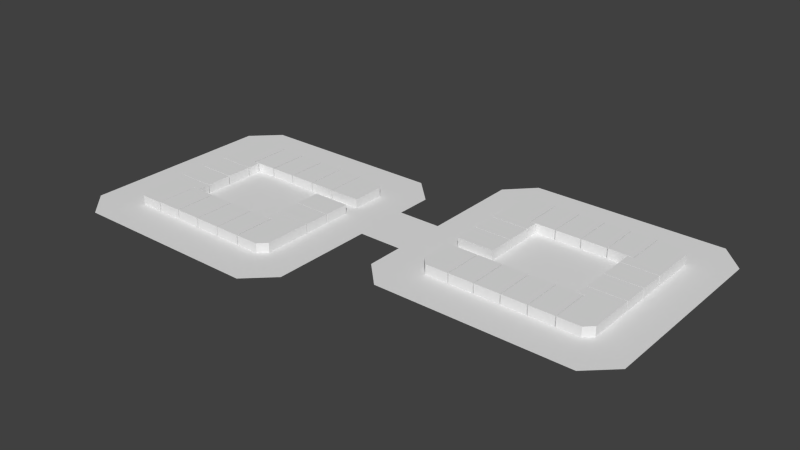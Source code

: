 # Source: block2_2.blend  (saved by Blender 2.75.0; exported with 4.5.12 LTS)
import bpy
from mathutils import Matrix  # noqa: F401  (used for matrix-valued properties, if any)

bpy.ops.wm.read_factory_settings(use_empty=True)
scene = bpy.context.scene
scene.name = 'Scene'

# ---- collections
col_collection_1 = bpy.data.collections.new('Collection 1'); scene.collection.children.link(col_collection_1)

# ---- world
world_world = bpy.data.worlds.new('World'); scene.world = world_world
world_world.color = (0.05088, 0.05088, 0.05088)
world_world.use_sun_shadow = False
world_world.sun_shadow_jitter_overblur = 0.0
world_world.cycles.sampling_method = 'MANUAL'
world_world.cycles.sample_map_resolution = 256

# ---- meshes
me_plane_023 = bpy.data.meshes.new('Plane.023')
me_plane_023.from_pydata([(-1.0, -5.155, 0.0), (2.723, -5.155, 0.0), (-1.0, 1.0, 0.0), (2.723, 1.0, 0.0), (2.884, 1.0, 0.0), (2.884, -5.155, 0.0), (6.681, 1.0, 0.0), (6.681, -5.155, 0.0), (6.826, 1.0, 0.0), (6.826, -5.155, 0.0), (10.62, 1.0, 0.0), (10.62, -5.155, 0.0), (10.77, 1.0, 0.0), (10.77, -5.155, 0.0), (14.48, 1.0, 0.0), (14.48, -5.155, 0.0), (13.76, 1.152, -4.768e-07), (14.66, 1.152, -4.768e-07), (13.76, 3.038, -4.768e-07), (14.66, 3.038, -4.768e-07), (19.29, 1.152, -4.768e-07), (19.29, 3.038, -4.768e-07), (14.66, -3.971, -4.768e-07), (19.29, -3.971, -4.768e-07), (14.66, -5.13, -4.768e-07), (18.14, -5.13, -4.768e-07), (18.14, -5.13, 1.422), (14.66, -5.13, 1.422), (19.29, -3.971, 1.422), (14.66, -3.971, 1.422), (19.29, 3.038, 1.422), (19.29, 1.152, 1.422), (14.66, 3.038, 1.422), (13.76, 3.038, 1.422), (14.66, 1.152, 1.422), (13.76, 1.152, 1.422), (14.48, -5.155, 1.422), (14.48, 1.0, 1.422), (10.77, -5.155, 1.422), (10.77, 1.0, 1.422), (10.62, -5.155, 1.422), (10.62, 1.0, 1.422), (6.826, -5.155, 1.422), (6.826, 1.0, 1.422), (6.681, -5.155, 1.422), (6.681, 1.0, 1.422), (2.884, -5.155, 1.422), (2.884, 1.0, 1.422), (2.723, 1.0, 1.422), (-1.0, 1.0, 1.422), (2.723, -5.155, 1.422), (-1.0, -5.155, 1.422)], [], [(0, 2, 3, 1), (39, 38, 36, 37), (4, 6, 7, 5), (8, 9, 42, 43), (8, 10, 11, 9), (15, 14, 37, 36), (12, 14, 15, 13), (16, 18, 19, 17), (19, 21, 20, 17), (20, 23, 22, 17), (23, 25, 24, 22), (35, 34, 32, 33), (13, 15, 36, 38), (28, 29, 27, 26), (47, 46, 44, 45), (20, 21, 30, 31), (21, 19, 32, 30), (14, 12, 39, 37), (5, 7, 44, 46), (12, 13, 38, 39), (18, 16, 35, 33), (11, 10, 41, 40), (22, 24, 27, 29), (25, 23, 28, 26), (16, 17, 34, 35), (23, 20, 31, 28), (0, 1, 50, 51), (6, 4, 47, 45), (1, 3, 48, 50), (31, 34, 29, 28), (19, 18, 33, 32), (4, 5, 46, 47), (43, 42, 40, 41), (7, 6, 45, 44), (17, 22, 29, 34), (9, 11, 40, 42), (3, 2, 49, 48), (24, 25, 26, 27), (10, 8, 43, 41), (2, 0, 51, 49), (51, 50, 48, 49), (32, 34, 31, 30)])
me_plane_023.use_remesh_preserve_volume = False
me_plane_023.use_remesh_preserve_attributes = False
me_plane_023.use_mirror_vertex_groups = False
me_plane_023.update()
me_plane_024 = bpy.data.meshes.new('Plane.024')
me_plane_024.from_pydata([(-2.062, -0.4924, 0.0), (3.484, -0.4924, 0.0), (-2.062, 3.305, 0.0), (3.484, 3.305, 0.0), (3.484, 3.439, 0.0), (-2.062, 3.439, 0.0), (3.484, 7.202, 0.0), (-2.062, 7.202, 0.0), (-16.98, -2.513, -2.362e-06), (-16.01, -2.513, -2.362e-06), (-16.98, -0.6453, -2.362e-06), (-16.01, -0.6453, -2.362e-06), (-21.58, -2.513, -2.362e-06), (-21.58, -0.6453, -2.362e-06), (-16.98, -7.626, -2.362e-06), (-21.58, -7.626, -2.362e-06), (-16.98, -8.838, -2.362e-06), (-20.42, -8.838, -2.362e-06), (-21.59, -0.4928, -2.362e-06), (-16.06, -0.4928, -2.362e-06), (-21.59, 3.282, -2.362e-06), (-16.06, 3.282, -2.362e-06), (-21.59, 3.464, -2.362e-06), (-16.06, 3.464, -2.362e-06), (-21.59, 7.227, -2.362e-06), (-16.06, 7.227, -2.362e-06), (-21.59, 7.36, -2.362e-06), (-16.06, 7.36, -2.362e-06), (-21.59, 9.219, -2.362e-06), (-16.06, 9.219, -2.362e-06), (-16.95, 9.219, -2.362e-06), (-21.59, 14.39, -2.362e-06), (-16.95, 14.39, -2.362e-06), (-20.41, 15.53, -2.362e-06), (-16.95, 15.53, -2.362e-06), (-16.78, 9.402, -1.235e-05), (-13.09, 9.402, -1.235e-05), (-16.78, 15.55, -1.235e-05), (-13.09, 15.55, -1.235e-05), (-12.9, 9.402, -1.235e-05), (-12.9, 15.55, -1.235e-05), (-9.123, 9.402, -1.235e-05), (-9.123, 15.55, -1.235e-05), (-8.957, 9.402, -1.235e-05), (-8.957, 15.55, -1.235e-05), (-5.177, 9.402, -1.235e-05), (-5.177, 15.55, -1.235e-05), (-5.029, 9.402, -1.235e-05), (-5.029, 15.55, -1.235e-05), (-1.28, 9.402, -1.235e-05), (-1.28, 15.55, -1.235e-05), (-1.167, 9.402, -1.235e-05), (-1.167, 15.55, -1.235e-05), (2.318, 9.402, -1.235e-05), (2.318, 15.55, -1.235e-05), (3.495, 9.402, -1.235e-05), (3.495, 14.41, -1.235e-05), (-2.062, -0.4924, 1.345), (3.484, -0.4924, 1.345), (-2.062, 3.305, 1.345), (3.484, 3.305, 1.345), (3.484, 3.439, 1.345), (-2.062, 3.439, 1.345), (3.484, 7.202, 1.345), (-2.062, 7.202, 1.345), (-16.98, -2.513, 1.345), (-16.01, -2.513, 1.345), (-16.98, -0.6453, 1.345), (-16.01, -0.6453, 1.345), (-21.58, -2.513, 1.345), (-21.58, -0.6453, 1.345), (-16.98, -7.626, 1.345), (-21.58, -7.626, 1.345), (-16.98, -8.838, 1.345), (-20.42, -8.838, 1.345), (-21.59, -0.4928, 1.345), (-16.06, -0.4928, 1.345), (-21.59, 3.282, 1.345), (-16.06, 3.282, 1.345), (-21.59, 3.464, 1.345), (-16.06, 3.464, 1.345), (-21.59, 7.227, 1.345), (-16.06, 7.227, 1.345), (-21.59, 7.36, 1.345), (-16.06, 7.36, 1.345), (-21.59, 9.219, 1.345), (-16.06, 9.219, 1.345), (-16.95, 9.219, 1.345), (-21.59, 14.39, 1.345), (-16.95, 14.39, 1.345), (-20.41, 15.53, 1.345), (-16.95, 15.53, 1.345), (-16.78, 9.402, 1.345), (-13.09, 9.402, 1.345), (-16.78, 15.55, 1.345), (-13.09, 15.55, 1.345), (-12.9, 9.402, 1.345), (-12.9, 15.55, 1.345), (-9.123, 9.402, 1.345), (-9.123, 15.55, 1.345), (-8.957, 9.402, 1.345), (-8.957, 15.55, 1.345), (-5.177, 9.402, 1.345), (-5.177, 15.55, 1.345), (-5.029, 9.402, 1.345), (-5.029, 15.55, 1.345), (-1.28, 9.402, 1.345), (-1.28, 15.55, 1.345), (-1.167, 9.402, 1.345), (-1.167, 15.55, 1.345), (2.318, 9.402, 1.345), (2.318, 15.55, 1.345), (3.495, 9.402, 1.345), (3.495, 14.41, 1.345)], [], [(0, 2, 3, 1), (8, 10, 11, 9), (5, 7, 6, 4), (8, 12, 13, 10), (8, 14, 15, 12), (14, 16, 17, 15), (18, 20, 21, 19), (57, 58, 60, 59), (22, 24, 25, 23), (65, 66, 68, 67), (26, 28, 30, 29, 27), (28, 31, 32, 30), (31, 33, 34, 32), (35, 37, 38, 36), (71, 72, 74, 73), (40, 42, 41, 39), (65, 69, 72, 71), (44, 46, 45, 43), (65, 67, 70, 69), (48, 50, 49, 47), (62, 61, 63, 64), (52, 54, 53, 51), (54, 56, 55, 53), (75, 76, 78, 77), (79, 80, 82, 81), (83, 84, 86, 87, 85), (85, 87, 89, 88), (88, 89, 91, 90), (92, 93, 95, 94), (97, 96, 98, 99), (101, 100, 102, 103), (105, 104, 106, 107), (109, 108, 110, 111), (111, 110, 112, 113), (19, 21, 78, 76), (21, 20, 77, 78), (41, 42, 99, 98), (22, 23, 80, 79), (39, 41, 98, 96), (2, 0, 57, 59), (42, 40, 97, 99), (0, 1, 58, 57), (44, 43, 100, 101), (25, 24, 81, 82), (1, 3, 60, 58), (23, 25, 82, 80), (3, 2, 59, 60), (24, 22, 79, 81), (45, 46, 103, 102), (26, 27, 84, 83), (5, 4, 61, 62), (43, 45, 102, 100), (8, 9, 66, 65), (46, 44, 101, 103), (6, 7, 64, 63), (48, 47, 104, 105), (4, 6, 63, 61), (27, 29, 86, 84), (7, 5, 62, 64), (28, 26, 83, 85), (9, 11, 68, 66), (49, 50, 107, 106), (29, 30, 87, 86), (11, 10, 67, 68), (47, 49, 106, 104), (13, 12, 69, 70), (50, 48, 105, 107), (30, 32, 89, 87), (10, 13, 70, 67), (52, 51, 108, 109), (31, 28, 85, 88), (34, 33, 90, 91), (32, 34, 91, 89), (12, 15, 72, 69), (33, 31, 88, 90), (14, 8, 65, 71), (51, 53, 110, 108), (37, 35, 92, 94), (17, 16, 73, 74), (54, 52, 109, 111), (35, 36, 93, 92), (15, 17, 74, 72), (55, 56, 113, 112), (36, 38, 95, 93), (16, 14, 71, 73), (53, 55, 112, 110), (38, 37, 94, 95), (20, 18, 75, 77), (56, 54, 111, 113), (40, 39, 96, 97), (18, 19, 76, 75)])
me_plane_024.use_remesh_preserve_volume = False
me_plane_024.use_remesh_preserve_attributes = False
me_plane_024.use_mirror_vertex_groups = False
me_plane_024.update()
me_plane_025 = bpy.data.meshes.new('Plane.025')
me_plane_025.from_pydata([(-4.245, -4.763, 0.0), (0.3988, -4.763, 0.0), (-4.245, 0.1857, 0.0), (0.3988, 0.1857, 0.0), (-3.095, -5.983, 0.0), (0.3988, -5.983, 0.0), (0.5471, -5.981, -8.324e-06), (4.276, -5.981, -8.324e-06), (0.5471, 0.1799, -8.324e-06), (4.276, 0.1799, -8.324e-06), (4.435, -5.981, -8.324e-06), (4.435, 0.1799, -8.324e-06), (8.254, -5.981, -8.324e-06), (8.254, 0.1799, -8.324e-06), (8.403, -5.981, -8.324e-06), (8.403, 0.1799, -8.324e-06), (12.17, -5.981, -8.324e-06), (12.17, 0.1799, -8.324e-06), (12.31, -5.981, -8.324e-06), (12.31, 0.1799, -8.324e-06), (16.04, -5.981, -8.324e-06), (16.04, 0.1799, -8.324e-06), (15.31, 0.3287, -3.194e-06), (16.2, 0.3287, -3.194e-06), (15.31, 2.216, -3.194e-06), (16.2, 2.216, -3.194e-06), (20.84, 0.3287, -3.194e-06), (20.84, 2.216, -3.194e-06), (16.2, -4.841, -3.194e-06), (20.84, -4.841, -3.194e-06), (16.2, -5.984, -3.194e-06), (19.66, -5.984, -3.194e-06), (15.3, 2.346, -1.286e-06), (20.85, 2.346, -1.286e-06), (15.3, 6.132, -1.286e-06), (20.85, 6.132, -1.286e-06), (15.3, 6.285, -1.286e-06), (20.85, 6.285, -1.286e-06), (15.3, 10.04, -1.286e-06), (20.85, 10.04, -1.286e-06), (15.3, 10.2, -1.286e-06), (20.85, 10.2, -1.286e-06), (15.3, 12.07, -1.286e-06), (20.85, 12.07, -1.286e-06), (16.22, 12.07, -1.286e-06), (20.85, 17.2, -1.286e-06), (16.22, 17.2, -1.286e-06), (19.68, 18.4, -1.286e-06), (16.22, 18.4, -1.286e-06), (12.32, 12.24, -1.162e-05), (16.05, 12.24, -1.162e-05), (12.32, 18.4, -1.162e-05), (16.05, 18.4, -1.162e-05), (12.17, 12.24, -1.162e-05), (12.17, 18.4, -1.162e-05), (8.367, 12.24, -1.162e-05), (8.367, 18.4, -1.162e-05), (8.217, 12.24, -1.162e-05), (8.217, 18.4, -1.162e-05), (4.434, 12.24, -1.162e-05), (4.434, 18.4, -1.162e-05), (4.282, 12.24, -1.162e-05), (4.282, 18.4, -1.162e-05), (0.5565, 12.24, -1.162e-05), (0.5565, 18.4, -1.162e-05), (0.3993, 10.2, 6.676e-06), (1.289, 10.2, 6.676e-06), (0.3993, 12.08, 6.676e-06), (1.289, 12.08, 6.676e-06), (-4.232, 10.2, 6.676e-06), (-4.232, 12.08, 6.676e-06), (0.3993, 17.22, 6.676e-06), (-4.232, 17.22, 6.676e-06), (0.3993, 18.39, 6.676e-06), (-3.038, 18.39, 6.676e-06), (-4.246, 6.264, -9.713e-06), (1.301, 6.264, -9.713e-06), (-4.246, 10.06, -9.713e-06), (1.301, 10.06, -9.713e-06), (-4.246, 6.134, -9.713e-06), (1.301, 6.134, -9.713e-06), (-4.246, 2.324, -9.713e-06), (1.301, 2.324, -9.713e-06), (-4.245, -4.763, 1.465), (0.3988, -4.763, 1.465), (-4.245, 0.1857, 1.465), (0.3988, 0.1857, 1.465), (-3.095, -5.983, 1.465), (0.3988, -5.983, 1.465), (0.5471, -5.981, 1.465), (4.276, -5.981, 1.465), (0.5471, 0.1799, 1.465), (4.276, 0.1799, 1.465), (4.435, -5.981, 1.465), (4.435, 0.1799, 1.465), (8.254, -5.981, 1.465), (8.254, 0.1799, 1.465), (8.403, -5.981, 1.465), (8.403, 0.1799, 1.465), (12.17, -5.981, 1.465), (12.17, 0.1799, 1.465), (12.31, -5.981, 1.465), (12.31, 0.1799, 1.465), (16.04, -5.981, 1.465), (16.04, 0.1799, 1.465), (15.31, 0.3287, 1.465), (16.2, 0.3287, 1.465), (15.31, 2.216, 1.465), (16.2, 2.216, 1.465), (20.84, 0.3287, 1.465), (20.84, 2.216, 1.465), (16.2, -4.841, 1.465), (20.84, -4.841, 1.465), (16.2, -5.984, 1.465), (19.66, -5.984, 1.465), (15.3, 2.346, 1.465), (20.85, 2.346, 1.465), (15.3, 6.132, 1.465), (20.85, 6.132, 1.465), (15.3, 6.285, 1.465), (20.85, 6.285, 1.465), (15.3, 10.04, 1.465), (20.85, 10.04, 1.465), (15.3, 10.2, 1.465), (20.85, 10.2, 1.465), (15.3, 12.07, 1.465), (20.85, 12.07, 1.465), (16.22, 12.07, 1.465), (20.85, 17.2, 1.465), (16.22, 17.2, 1.465), (19.68, 18.4, 1.465), (16.22, 18.4, 1.465), (12.32, 12.24, 1.465), (16.05, 12.24, 1.465), (12.32, 18.4, 1.465), (16.05, 18.4, 1.465), (12.17, 12.24, 1.465), (12.17, 18.4, 1.465), (8.367, 12.24, 1.465), (8.367, 18.4, 1.465), (8.217, 12.24, 1.465), (8.217, 18.4, 1.465), (4.434, 12.24, 1.465), (4.434, 18.4, 1.465), (4.282, 12.24, 1.465), (4.282, 18.4, 1.465), (0.5565, 12.24, 1.465), (0.5565, 18.4, 1.465), (0.3993, 10.2, 1.465), (1.289, 10.2, 1.465), (0.3993, 12.08, 1.465), (1.289, 12.08, 1.465), (-4.232, 10.2, 1.465), (-4.232, 12.08, 1.465), (0.3993, 17.22, 1.465), (-4.232, 17.22, 1.465), (0.3993, 18.39, 1.465), (-3.038, 18.39, 1.465), (-4.246, 6.264, 1.465), (1.301, 6.264, 1.465), (-4.246, 10.06, 1.465), (1.301, 10.06, 1.465), (-4.246, 6.134, 1.465), (1.301, 6.134, 1.465), (-4.246, 2.324, 1.465), (1.301, 2.324, 1.465)], [], [(0, 2, 3, 1), (1, 5, 4, 0), (6, 8, 9, 7), (109, 106, 111, 112), (11, 13, 12, 10), (108, 106, 109, 110), (15, 17, 16, 14), (105, 106, 108, 107), (19, 21, 20, 18), (22, 24, 25, 23), (25, 27, 26, 23), (26, 29, 28, 23), (29, 31, 30, 28), (32, 34, 35, 33), (102, 101, 103, 104), (36, 38, 39, 37), (98, 97, 99, 100), (40, 42, 44, 43, 41), (44, 46, 45, 43), (46, 48, 47, 45), (49, 51, 52, 50), (94, 93, 95, 96), (53, 55, 56, 54), (89, 90, 92, 91), (57, 59, 60, 58), (84, 83, 87, 88), (61, 63, 64, 62), (65, 67, 68, 66), (65, 69, 70, 67), (70, 72, 71, 67), (72, 74, 73, 71), (75, 77, 78, 76), (83, 84, 86, 85), (80, 82, 81, 79), (112, 111, 113, 114), (115, 116, 118, 117), (119, 120, 122, 121), (123, 124, 126, 127, 125), (127, 126, 128, 129), (129, 128, 130, 131), (132, 133, 135, 134), (136, 137, 139, 138), (140, 141, 143, 142), (144, 145, 147, 146), (148, 149, 151, 150), (148, 150, 153, 152), (153, 150, 154, 155), (155, 154, 156, 157), (158, 159, 161, 160), (163, 162, 164, 165), (58, 60, 143, 141), (18, 20, 103, 101), (59, 57, 140, 142), (21, 19, 102, 104), (1, 3, 86, 84), (81, 82, 165, 164), (61, 62, 145, 144), (44, 42, 125, 127), (24, 22, 105, 107), (3, 2, 85, 86), (79, 81, 164, 162), (41, 43, 126, 124), (22, 23, 106, 105), (4, 5, 88, 87), (82, 80, 163, 165), (42, 40, 123, 125), (0, 4, 87, 83), (64, 63, 146, 147), (25, 24, 107, 108), (5, 1, 84, 88), (62, 64, 147, 145), (26, 27, 110, 109), (8, 6, 89, 91), (63, 61, 144, 146), (43, 45, 128, 126), (6, 7, 90, 89), (46, 44, 127, 129), (27, 25, 108, 110), (7, 9, 92, 90), (65, 66, 149, 148), (47, 48, 131, 130), (9, 8, 91, 92), (66, 68, 151, 149), (45, 47, 130, 128), (23, 28, 111, 106), (11, 10, 93, 94), (68, 67, 150, 151), (48, 46, 129, 131), (29, 26, 109, 112), (70, 69, 152, 153), (51, 49, 132, 134), (30, 31, 114, 113), (49, 50, 133, 132), (28, 30, 113, 111), (12, 13, 96, 95), (69, 65, 148, 152), (50, 52, 135, 133), (31, 29, 112, 114), (10, 12, 95, 93), (52, 51, 134, 135), (34, 32, 115, 117), (13, 11, 94, 96), (67, 71, 154, 150), (53, 54, 137, 136), (32, 33, 116, 115), (15, 14, 97, 98), (72, 70, 153, 155), (33, 35, 118, 116), (73, 74, 157, 156), (35, 34, 117, 118), (71, 73, 156, 154), (56, 55, 138, 139), (36, 37, 120, 119), (16, 17, 100, 99), (74, 72, 155, 157), (54, 56, 139, 137), (14, 16, 99, 97), (77, 75, 158, 160), (55, 53, 136, 138), (17, 15, 98, 100), (75, 76, 159, 158), (57, 58, 141, 140), (39, 38, 121, 122), (19, 18, 101, 102), (76, 78, 161, 159), (37, 39, 122, 120), (78, 77, 160, 161), (38, 36, 119, 121), (80, 79, 162, 163), (60, 59, 142, 143), (40, 41, 124, 123), (20, 21, 104, 103), (2, 0, 83, 85)])
me_plane_025.use_remesh_preserve_volume = False
me_plane_025.use_remesh_preserve_attributes = False
me_plane_025.use_mirror_vertex_groups = False
me_plane_025.update()
me_plane_038 = bpy.data.meshes.new('Plane.038')
me_plane_038.from_pydata([(-18.37, -0.318, 0.0), (10.47, -0.318, 0.0), (-18.37, 36.4, 0.0), (10.47, 36.4, 0.0), (14.44, 3.479, 0.0), (14.44, 32.45, 0.0), (-22.28, 3.577, 0.0), (-22.28, 32.62, 0.0), (14.44, 18.73, 0.0), (14.44, 27.01, 0.0), (20.91, 18.73, 0.0), (20.91, 27.01, 0.0), (57.6, 18.73, 0.0), (57.6, 27.01, 0.0), (20.91, 42.17, 0.0), (57.6, 42.17, 0.0), (24.68, 46.09, 0.0), (53.89, 46.09, 0.0), (20.91, 13.24, 0.0), (57.6, 13.24, 0.0), (24.64, 9.52, 0.0), (53.69, 9.52, 0.0)], [], [(0, 1, 3, 2), (3, 1, 4, 8, 9, 5), (0, 2, 7, 6), (9, 8, 10, 11), (11, 10, 12, 13), (11, 13, 15, 14), (14, 15, 17, 16), (12, 10, 18, 19), (19, 18, 20, 21)])
me_plane_038.use_remesh_preserve_volume = False
me_plane_038.use_remesh_preserve_attributes = False
me_plane_038.use_mirror_vertex_groups = False
me_plane_038.update()

# ---- objects
ob_plane_016 = bpy.data.objects.new('Plane.016', me_plane_023)
ob_plane_017 = bpy.data.objects.new('Plane.017', me_plane_024)
ob_plane_018 = bpy.data.objects.new('Plane.018', me_plane_025)
ob_block2_4ground = bpy.data.objects.new('block2_4Ground', me_plane_038)

# ---- transforms, parenting, visibility, modifiers, constraints
ob_plane_016.location = (-26.74, -11.71, -1.03e-05)
ob_plane_016.lineart.crease_threshold = 0.0
ob_plane_017.location = (-10.94, -8.039, 2.047e-06)
ob_plane_017.lineart.crease_threshold = 0.0
ob_plane_018.location = (14.81, -1.175, 2.806e-06)
ob_plane_018.lineart.crease_threshold = 0.0
ob_block2_4ground.location = (-16.15, -22.74, 1.411e-05)
ob_block2_4ground.lineart.crease_threshold = 0.0

# ---- collection membership
col_collection_1.objects.link(ob_plane_016)
col_collection_1.objects.link(ob_plane_017)
col_collection_1.objects.link(ob_plane_018)
col_collection_1.objects.link(ob_block2_4ground)

# ---- scene / render settings (as saved in the file)
scene.frame_start = 1; scene.frame_end = 250; scene.frame_set(1)
scene.render.engine = 'BLENDER_EEVEE_NEXT'
scene.render.resolution_percentage = 50
scene.render.dither_intensity = 0.0
scene.cycles.use_denoising = False
scene.cycles.samples = 10
scene.cycles.sampling_pattern = 'TABULATED_SOBOL'
scene.cycles.light_sampling_threshold = 0.0
scene.cycles.use_adaptive_sampling = False
scene.cycles.use_light_tree = False
scene.cycles.blur_glossy = 0.0
scene.cycles.pixel_filter_type = 'GAUSSIAN'
scene.cycles.sample_clamp_indirect = 0.0
scene.view_settings.view_transform = 'Standard'
bpy.context.view_layer.update()

# ---- added for rendering (the .blend has no active camera and no usable light): camera, sun
cam_auto = bpy.data.cameras.new('AutoCamera')
cam_auto.lens = 50.0
cam_auto.sensor_width = 36.0
cam_auto.clip_end = 1500.24
ob_auto_camera = bpy.data.objects.new('AutoCamera', cam_auto)
scene.collection.objects.link(ob_auto_camera)
ob_auto_camera.location = (86.9982, -102.434, 69.1196)
ob_auto_camera.rotation_euler = (1.09748, -7.21219e-08, 0.694738)
scene.camera = ob_auto_camera
light_auto_sun = bpy.data.lights.new('AutoSun', 'SUN')
light_auto_sun.energy = 3.0
light_auto_sun.angle = 0.0523599
ob_auto_sun = bpy.data.objects.new('AutoSun', light_auto_sun)
scene.collection.objects.link(ob_auto_sun)
ob_auto_sun.rotation_euler = (0.872665, 0.174533, 0.523599)
bpy.context.view_layer.update()
